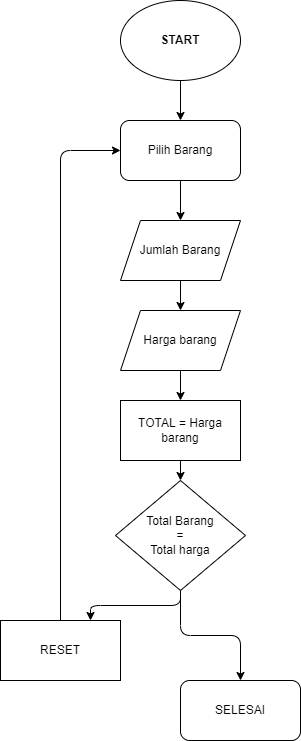

The diagram above was exported from draw.io. Its source (the exported page's mxGraphModel, read from the mxfile embedded in the PNG):
<mxGraphModel dx="910" dy="305" grid="1" gridSize="10" guides="1" tooltips="1" connect="1" arrows="1" fold="1" page="1" pageScale="1" pageWidth="850" pageHeight="1100" math="0" shadow="0">
  <root>
    <mxCell id="0" />
    <mxCell id="1" parent="0" />
    <mxCell id="9" style="edgeStyle=none;html=1;exitX=0.5;exitY=1;exitDx=0;exitDy=0;entryX=0.5;entryY=0;entryDx=0;entryDy=0;" parent="1" source="2" target="3" edge="1">
      <mxGeometry relative="1" as="geometry" />
    </mxCell>
    <mxCell id="2" value="&lt;b&gt;START&lt;/b&gt;" style="ellipse;whiteSpace=wrap;html=1;" parent="1" vertex="1">
      <mxGeometry x="270" y="50" width="120" height="80" as="geometry" />
    </mxCell>
    <mxCell id="10" style="edgeStyle=none;html=1;exitX=0.5;exitY=1;exitDx=0;exitDy=0;entryX=0.5;entryY=0;entryDx=0;entryDy=0;" parent="1" source="3" target="4" edge="1">
      <mxGeometry relative="1" as="geometry" />
    </mxCell>
    <mxCell id="3" value="Pilih Barang" style="rounded=1;whiteSpace=wrap;html=1;" parent="1" vertex="1">
      <mxGeometry x="270" y="170" width="120" height="60" as="geometry" />
    </mxCell>
    <mxCell id="11" style="edgeStyle=none;html=1;exitX=0.5;exitY=1;exitDx=0;exitDy=0;entryX=0.5;entryY=0;entryDx=0;entryDy=0;" parent="1" source="4" target="5" edge="1">
      <mxGeometry relative="1" as="geometry" />
    </mxCell>
    <mxCell id="4" value="Jumlah Barang" style="shape=parallelogram;perimeter=parallelogramPerimeter;whiteSpace=wrap;html=1;fixedSize=1;" parent="1" vertex="1">
      <mxGeometry x="270" y="270" width="120" height="60" as="geometry" />
    </mxCell>
    <mxCell id="12" style="edgeStyle=none;html=1;exitX=0.5;exitY=1;exitDx=0;exitDy=0;entryX=0.5;entryY=0;entryDx=0;entryDy=0;" parent="1" source="5" target="7" edge="1">
      <mxGeometry relative="1" as="geometry" />
    </mxCell>
    <mxCell id="5" value="Harga barang" style="shape=parallelogram;perimeter=parallelogramPerimeter;whiteSpace=wrap;html=1;fixedSize=1;" parent="1" vertex="1">
      <mxGeometry x="270" y="360" width="120" height="60" as="geometry" />
    </mxCell>
    <mxCell id="13" style="edgeStyle=none;html=1;exitX=0.5;exitY=1;exitDx=0;exitDy=0;entryX=0.5;entryY=0;entryDx=0;entryDy=0;" parent="1" source="7" target="8" edge="1">
      <mxGeometry relative="1" as="geometry" />
    </mxCell>
    <mxCell id="7" value="TOTAL = Harga barang" style="rounded=0;whiteSpace=wrap;html=1;" parent="1" vertex="1">
      <mxGeometry x="270" y="450" width="120" height="60" as="geometry" />
    </mxCell>
    <mxCell id="23" style="edgeStyle=orthogonalEdgeStyle;html=1;exitX=0.5;exitY=1;exitDx=0;exitDy=0;entryX=0.75;entryY=0;entryDx=0;entryDy=0;" parent="1" source="8" target="14" edge="1">
      <mxGeometry relative="1" as="geometry" />
    </mxCell>
    <mxCell id="25" style="edgeStyle=orthogonalEdgeStyle;html=1;exitX=0.5;exitY=1;exitDx=0;exitDy=0;" parent="1" source="8" target="16" edge="1">
      <mxGeometry relative="1" as="geometry" />
    </mxCell>
    <mxCell id="8" value="Total Barang&lt;br&gt;=&lt;br&gt;Total harga" style="rhombus;whiteSpace=wrap;html=1;" parent="1" vertex="1">
      <mxGeometry x="265" y="530" width="130" height="110" as="geometry" />
    </mxCell>
    <mxCell id="22" style="edgeStyle=orthogonalEdgeStyle;html=1;exitX=0.5;exitY=0;exitDx=0;exitDy=0;entryX=0;entryY=0.5;entryDx=0;entryDy=0;" parent="1" source="14" target="3" edge="1">
      <mxGeometry relative="1" as="geometry" />
    </mxCell>
    <mxCell id="14" value="RESET" style="rounded=0;whiteSpace=wrap;html=1;" parent="1" vertex="1">
      <mxGeometry x="150" y="670" width="120" height="60" as="geometry" />
    </mxCell>
    <mxCell id="16" value="SELESAI" style="rounded=1;whiteSpace=wrap;html=1;" parent="1" vertex="1">
      <mxGeometry x="330" y="730" width="120" height="60" as="geometry" />
    </mxCell>
  </root>
</mxGraphModel>